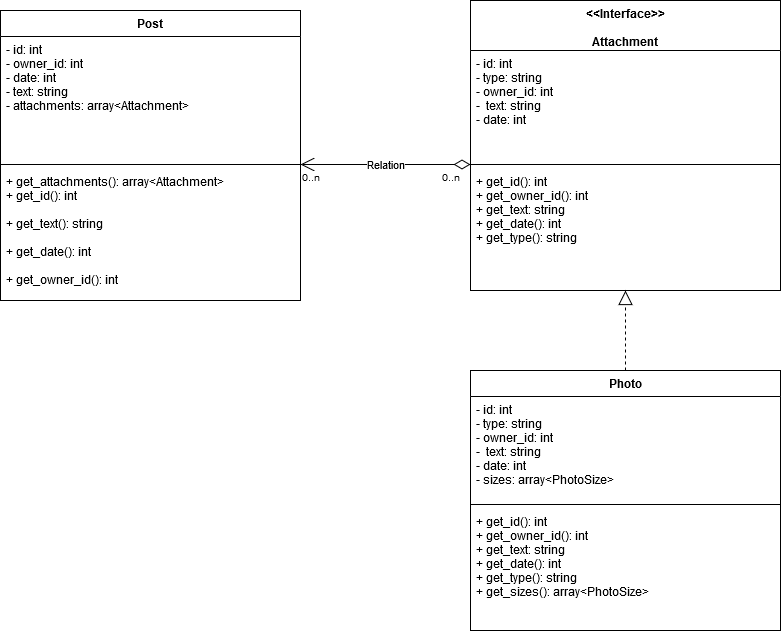

The diagram above was exported from draw.io. Its source (the exported page's mxGraphModel, read from the mxfile embedded in the PNG):
<mxGraphModel dx="1132" dy="669" grid="1" gridSize="10" guides="1" tooltips="1" connect="1" arrows="1" fold="1" page="1" pageScale="1" pageWidth="827" pageHeight="1169" math="0" shadow="0">
  <root>
    <mxCell id="0" />
    <mxCell id="1" parent="0" />
    <mxCell id="hyM9o23-emsM8_YeaQc9-15" value="&lt;&lt;Interface&gt;&gt;&#10;&#10;Attachment" style="swimlane;fontStyle=1;align=center;verticalAlign=top;childLayout=stackLayout;horizontal=1;startSize=50;horizontalStack=0;resizeParent=1;resizeParentMax=0;resizeLast=0;collapsible=1;marginBottom=0;" vertex="1" parent="1">
      <mxGeometry x="500" y="70" width="310" height="290" as="geometry" />
    </mxCell>
    <mxCell id="hyM9o23-emsM8_YeaQc9-16" value="- id: int&#10;- type: string&#10;- owner_id: int&#10;-  text: string&#10;- date: int&#10;" style="text;strokeColor=none;fillColor=none;align=left;verticalAlign=top;spacingLeft=4;spacingRight=4;overflow=hidden;rotatable=0;points=[[0,0.5],[1,0.5]];portConstraint=eastwest;" vertex="1" parent="hyM9o23-emsM8_YeaQc9-15">
      <mxGeometry y="50" width="310" height="110" as="geometry" />
    </mxCell>
    <mxCell id="hyM9o23-emsM8_YeaQc9-17" value="" style="line;strokeWidth=1;fillColor=none;align=left;verticalAlign=middle;spacingTop=-1;spacingLeft=3;spacingRight=3;rotatable=0;labelPosition=right;points=[];portConstraint=eastwest;" vertex="1" parent="hyM9o23-emsM8_YeaQc9-15">
      <mxGeometry y="160" width="310" height="8" as="geometry" />
    </mxCell>
    <mxCell id="hyM9o23-emsM8_YeaQc9-18" value="+ get_id(): int&#10;+ get_owner_id(): int&#10;+ get_text: string&#10;+ get_date(): int&#10;+ get_type(): string&#10;&#10;" style="text;strokeColor=none;fillColor=none;align=left;verticalAlign=top;spacingLeft=4;spacingRight=4;overflow=hidden;rotatable=0;points=[[0,0.5],[1,0.5]];portConstraint=eastwest;" vertex="1" parent="hyM9o23-emsM8_YeaQc9-15">
      <mxGeometry y="168" width="310" height="122" as="geometry" />
    </mxCell>
    <mxCell id="hyM9o23-emsM8_YeaQc9-9" value="Post" style="swimlane;fontStyle=1;align=center;verticalAlign=top;childLayout=stackLayout;horizontal=1;startSize=26;horizontalStack=0;resizeParent=1;resizeParentMax=0;resizeLast=0;collapsible=1;marginBottom=0;" vertex="1" parent="1">
      <mxGeometry x="30" y="80" width="300" height="290" as="geometry" />
    </mxCell>
    <mxCell id="hyM9o23-emsM8_YeaQc9-10" value="- id: int&#10;- owner_id: int&#10;- date: int&#10;- text: string&#10;- attachments: array&lt;Attachment&gt;&#10; &#10;" style="text;strokeColor=none;fillColor=none;align=left;verticalAlign=top;spacingLeft=4;spacingRight=4;overflow=hidden;rotatable=0;points=[[0,0.5],[1,0.5]];portConstraint=eastwest;fontStyle=0" vertex="1" parent="hyM9o23-emsM8_YeaQc9-9">
      <mxGeometry y="26" width="300" height="124" as="geometry" />
    </mxCell>
    <mxCell id="hyM9o23-emsM8_YeaQc9-11" value="" style="line;strokeWidth=1;fillColor=none;align=left;verticalAlign=middle;spacingTop=-1;spacingLeft=3;spacingRight=3;rotatable=0;labelPosition=right;points=[];portConstraint=eastwest;" vertex="1" parent="hyM9o23-emsM8_YeaQc9-9">
      <mxGeometry y="150" width="300" height="8" as="geometry" />
    </mxCell>
    <mxCell id="hyM9o23-emsM8_YeaQc9-12" value="+ get_attachments(): array&lt;Attachment&gt;&#10;+ get_id(): int&#10;&#10;+ get_text(): string&#10;&#10;+ get_date(): int&#10;&#10;+ get_owner_id(): int&#10;" style="text;strokeColor=none;fillColor=none;align=left;verticalAlign=top;spacingLeft=4;spacingRight=4;overflow=hidden;rotatable=0;points=[[0,0.5],[1,0.5]];portConstraint=eastwest;" vertex="1" parent="hyM9o23-emsM8_YeaQc9-9">
      <mxGeometry y="158" width="300" height="132" as="geometry" />
    </mxCell>
    <mxCell id="hyM9o23-emsM8_YeaQc9-22" value="Relation" style="endArrow=open;html=1;endSize=12;startArrow=diamondThin;startSize=14;startFill=0;edgeStyle=orthogonalEdgeStyle;" edge="1" parent="1" target="hyM9o23-emsM8_YeaQc9-11">
      <mxGeometry relative="1" as="geometry">
        <mxPoint x="500" y="234" as="sourcePoint" />
        <mxPoint x="360" y="230" as="targetPoint" />
      </mxGeometry>
    </mxCell>
    <mxCell id="hyM9o23-emsM8_YeaQc9-23" value="0..n" style="resizable=0;html=1;align=left;verticalAlign=top;labelBackgroundColor=#ffffff;fontSize=10;" connectable="0" vertex="1" parent="hyM9o23-emsM8_YeaQc9-22">
      <mxGeometry x="-1" relative="1" as="geometry">
        <mxPoint x="-30" as="offset" />
      </mxGeometry>
    </mxCell>
    <mxCell id="hyM9o23-emsM8_YeaQc9-24" value="&lt;div&gt;0..n&lt;/div&gt;&lt;div&gt;&lt;br&gt;&lt;/div&gt;" style="resizable=0;html=1;align=right;verticalAlign=top;labelBackgroundColor=#ffffff;fontSize=10;" connectable="0" vertex="1" parent="hyM9o23-emsM8_YeaQc9-22">
      <mxGeometry x="1" relative="1" as="geometry">
        <mxPoint x="20.29" as="offset" />
      </mxGeometry>
    </mxCell>
    <mxCell id="hyM9o23-emsM8_YeaQc9-25" value="Photo" style="swimlane;fontStyle=1;align=center;verticalAlign=top;childLayout=stackLayout;horizontal=1;startSize=26;horizontalStack=0;resizeParent=1;resizeParentMax=0;resizeLast=0;collapsible=1;marginBottom=0;" vertex="1" parent="1">
      <mxGeometry x="500" y="440" width="310" height="260" as="geometry" />
    </mxCell>
    <mxCell id="hyM9o23-emsM8_YeaQc9-26" value="- id: int&#10;- type: string&#10;- owner_id: int&#10;-  text: string&#10;- date: int&#10;- sizes: array&lt;PhotoSize&gt;&#10;&#10;&#10;&#10;" style="text;strokeColor=none;fillColor=none;align=left;verticalAlign=top;spacingLeft=4;spacingRight=4;overflow=hidden;rotatable=0;points=[[0,0.5],[1,0.5]];portConstraint=eastwest;" vertex="1" parent="hyM9o23-emsM8_YeaQc9-25">
      <mxGeometry y="26" width="310" height="104" as="geometry" />
    </mxCell>
    <mxCell id="hyM9o23-emsM8_YeaQc9-27" value="" style="line;strokeWidth=1;fillColor=none;align=left;verticalAlign=middle;spacingTop=-1;spacingLeft=3;spacingRight=3;rotatable=0;labelPosition=right;points=[];portConstraint=eastwest;" vertex="1" parent="hyM9o23-emsM8_YeaQc9-25">
      <mxGeometry y="130" width="310" height="8" as="geometry" />
    </mxCell>
    <mxCell id="hyM9o23-emsM8_YeaQc9-28" value="+ get_id(): int&#10;+ get_owner_id(): int&#10;+ get_text: string&#10;+ get_date(): int&#10;+ get_type(): string&#10;+ get_sizes(): array&lt;PhotoSize&gt;&#10;&#10;&#10;&#10;&#10;" style="text;strokeColor=none;fillColor=none;align=left;verticalAlign=top;spacingLeft=4;spacingRight=4;overflow=hidden;rotatable=0;points=[[0,0.5],[1,0.5]];portConstraint=eastwest;" vertex="1" parent="hyM9o23-emsM8_YeaQc9-25">
      <mxGeometry y="138" width="310" height="122" as="geometry" />
    </mxCell>
    <mxCell id="hyM9o23-emsM8_YeaQc9-30" value="" style="endArrow=block;dashed=1;endFill=0;endSize=12;html=1;exitX=0.5;exitY=0;exitDx=0;exitDy=0;" edge="1" parent="1" source="hyM9o23-emsM8_YeaQc9-25" target="hyM9o23-emsM8_YeaQc9-18">
      <mxGeometry width="160" relative="1" as="geometry">
        <mxPoint x="320" y="400" as="sourcePoint" />
        <mxPoint x="480" y="400" as="targetPoint" />
      </mxGeometry>
    </mxCell>
  </root>
</mxGraphModel>